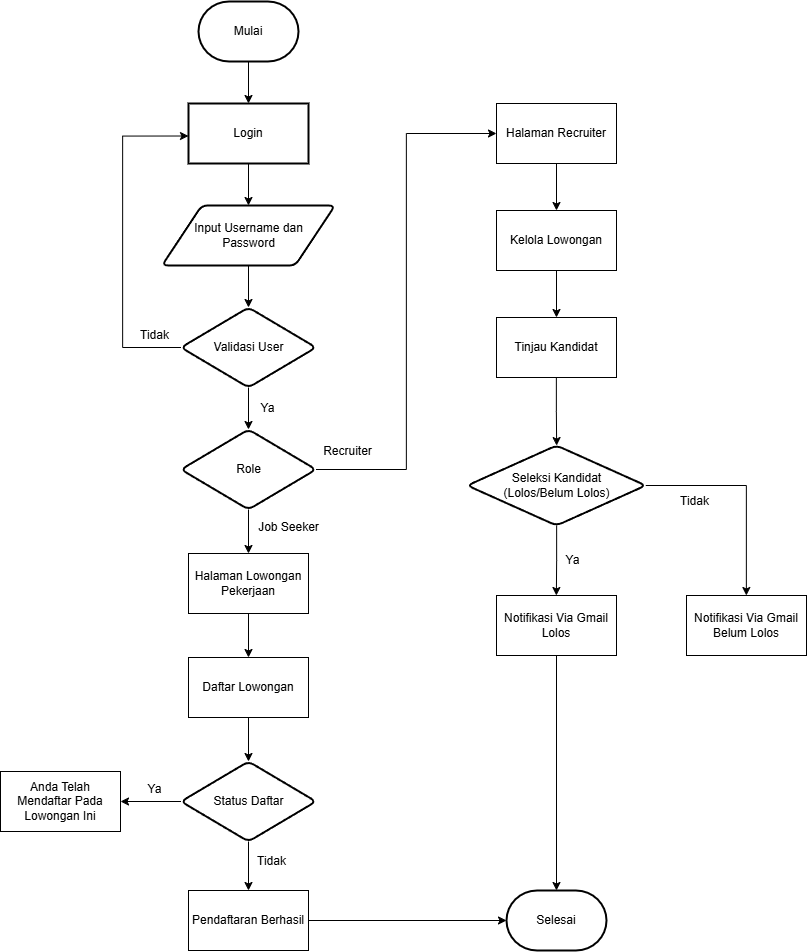

The diagram above was exported from draw.io. Its source (the exported page's mxGraphModel, read from the mxfile embedded in the PNG):
<mxGraphModel dx="2977" dy="1506" grid="0" gridSize="10" guides="1" tooltips="1" connect="1" arrows="1" fold="1" page="1" pageScale="1" pageWidth="1100" pageHeight="1700" background="#ffffff" math="0" shadow="0">
  <root>
    <mxCell id="0" />
    <mxCell id="1" parent="0" />
    <mxCell id="cQGxlPouLz35TZVU5F6G-3" value="" style="edgeStyle=orthogonalEdgeStyle;rounded=0;orthogonalLoop=1;jettySize=auto;html=1;" parent="1" source="cQGxlPouLz35TZVU5F6G-1" target="cQGxlPouLz35TZVU5F6G-2" edge="1">
      <mxGeometry relative="1" as="geometry" />
    </mxCell>
    <mxCell id="cQGxlPouLz35TZVU5F6G-1" value="Mulai" style="strokeWidth=2;html=1;shape=mxgraph.flowchart.terminator;whiteSpace=wrap;" parent="1" vertex="1">
      <mxGeometry x="344" y="196" width="100" height="60" as="geometry" />
    </mxCell>
    <mxCell id="cQGxlPouLz35TZVU5F6G-5" value="" style="edgeStyle=orthogonalEdgeStyle;rounded=0;orthogonalLoop=1;jettySize=auto;html=1;" parent="1" source="cQGxlPouLz35TZVU5F6G-2" target="cQGxlPouLz35TZVU5F6G-4" edge="1">
      <mxGeometry relative="1" as="geometry" />
    </mxCell>
    <mxCell id="cQGxlPouLz35TZVU5F6G-2" value="Login" style="whiteSpace=wrap;html=1;strokeWidth=2;" parent="1" vertex="1">
      <mxGeometry x="334" y="298" width="120" height="60" as="geometry" />
    </mxCell>
    <mxCell id="cQGxlPouLz35TZVU5F6G-8" value="" style="edgeStyle=orthogonalEdgeStyle;rounded=0;orthogonalLoop=1;jettySize=auto;html=1;" parent="1" source="cQGxlPouLz35TZVU5F6G-4" target="cQGxlPouLz35TZVU5F6G-7" edge="1">
      <mxGeometry relative="1" as="geometry" />
    </mxCell>
    <mxCell id="cQGxlPouLz35TZVU5F6G-4" value="Input Username dan&lt;div&gt;Password&lt;/div&gt;" style="shape=parallelogram;html=1;strokeWidth=2;perimeter=parallelogramPerimeter;whiteSpace=wrap;rounded=1;arcSize=12;size=0.23;" parent="1" vertex="1">
      <mxGeometry x="307.5" y="400" width="173" height="60" as="geometry" />
    </mxCell>
    <mxCell id="cQGxlPouLz35TZVU5F6G-9" style="edgeStyle=orthogonalEdgeStyle;rounded=0;orthogonalLoop=1;jettySize=auto;html=1;entryX=0;entryY=0.75;entryDx=0;entryDy=0;exitX=0;exitY=0.5;exitDx=0;exitDy=0;" parent="1" source="cQGxlPouLz35TZVU5F6G-7" edge="1">
      <mxGeometry relative="1" as="geometry">
        <mxPoint x="326.5" y="529.5" as="sourcePoint" />
        <mxPoint x="334" y="330.5" as="targetPoint" />
        <Array as="points">
          <mxPoint x="268" y="542" />
          <mxPoint x="268" y="331" />
        </Array>
      </mxGeometry>
    </mxCell>
    <mxCell id="cQGxlPouLz35TZVU5F6G-13" value="" style="edgeStyle=orthogonalEdgeStyle;rounded=0;orthogonalLoop=1;jettySize=auto;html=1;" parent="1" source="cQGxlPouLz35TZVU5F6G-7" target="cQGxlPouLz35TZVU5F6G-12" edge="1">
      <mxGeometry relative="1" as="geometry" />
    </mxCell>
    <mxCell id="cQGxlPouLz35TZVU5F6G-7" value="Validasi User" style="rhombus;whiteSpace=wrap;html=1;strokeWidth=2;rounded=1;arcSize=12;" parent="1" vertex="1">
      <mxGeometry x="326.5" y="502" width="135" height="80" as="geometry" />
    </mxCell>
    <mxCell id="cQGxlPouLz35TZVU5F6G-11" value="Tidak" style="text;html=1;align=center;verticalAlign=middle;resizable=0;points=[];autosize=1;strokeColor=none;fillColor=none;" parent="1" vertex="1">
      <mxGeometry x="277" y="517" width="47" height="26" as="geometry" />
    </mxCell>
    <mxCell id="cQGxlPouLz35TZVU5F6G-15" style="edgeStyle=orthogonalEdgeStyle;rounded=0;orthogonalLoop=1;jettySize=auto;html=1;entryX=0;entryY=0.5;entryDx=0;entryDy=0;" parent="1" source="cQGxlPouLz35TZVU5F6G-12" target="cQGxlPouLz35TZVU5F6G-14" edge="1">
      <mxGeometry relative="1" as="geometry" />
    </mxCell>
    <mxCell id="cQGxlPouLz35TZVU5F6G-18" value="" style="edgeStyle=orthogonalEdgeStyle;rounded=0;orthogonalLoop=1;jettySize=auto;html=1;" parent="1" source="cQGxlPouLz35TZVU5F6G-12" target="cQGxlPouLz35TZVU5F6G-17" edge="1">
      <mxGeometry relative="1" as="geometry" />
    </mxCell>
    <mxCell id="cQGxlPouLz35TZVU5F6G-12" value="Role" style="rhombus;whiteSpace=wrap;html=1;strokeWidth=2;rounded=1;arcSize=12;" parent="1" vertex="1">
      <mxGeometry x="326.5" y="624" width="135" height="80" as="geometry" />
    </mxCell>
    <mxCell id="M96wuMM9piXRPavSma88-3" value="" style="edgeStyle=orthogonalEdgeStyle;rounded=0;orthogonalLoop=1;jettySize=auto;html=1;" edge="1" parent="1" source="cQGxlPouLz35TZVU5F6G-14" target="M96wuMM9piXRPavSma88-2">
      <mxGeometry relative="1" as="geometry" />
    </mxCell>
    <mxCell id="cQGxlPouLz35TZVU5F6G-14" value="Halaman Recruiter" style="whiteSpace=wrap;html=1;" parent="1" vertex="1">
      <mxGeometry x="642" y="298" width="120" height="60" as="geometry" />
    </mxCell>
    <mxCell id="cQGxlPouLz35TZVU5F6G-16" value="Recruiter" style="text;html=1;align=center;verticalAlign=middle;resizable=0;points=[];autosize=1;strokeColor=none;fillColor=none;" parent="1" vertex="1">
      <mxGeometry x="460" y="633" width="67" height="26" as="geometry" />
    </mxCell>
    <mxCell id="cQGxlPouLz35TZVU5F6G-23" value="" style="edgeStyle=orthogonalEdgeStyle;rounded=0;orthogonalLoop=1;jettySize=auto;html=1;" parent="1" source="cQGxlPouLz35TZVU5F6G-17" target="cQGxlPouLz35TZVU5F6G-22" edge="1">
      <mxGeometry relative="1" as="geometry" />
    </mxCell>
    <mxCell id="cQGxlPouLz35TZVU5F6G-17" value="Halaman Lowongan&lt;div&gt;Pekerjaan&lt;/div&gt;" style="whiteSpace=wrap;html=1;" parent="1" vertex="1">
      <mxGeometry x="334" y="748" width="120" height="60" as="geometry" />
    </mxCell>
    <mxCell id="cQGxlPouLz35TZVU5F6G-27" value="" style="edgeStyle=orthogonalEdgeStyle;rounded=0;orthogonalLoop=1;jettySize=auto;html=1;" parent="1" source="cQGxlPouLz35TZVU5F6G-22" target="cQGxlPouLz35TZVU5F6G-26" edge="1">
      <mxGeometry relative="1" as="geometry" />
    </mxCell>
    <mxCell id="cQGxlPouLz35TZVU5F6G-22" value="Daftar Lowongan" style="whiteSpace=wrap;html=1;" parent="1" vertex="1">
      <mxGeometry x="334" y="852" width="120" height="60" as="geometry" />
    </mxCell>
    <mxCell id="cQGxlPouLz35TZVU5F6G-31" value="" style="edgeStyle=orthogonalEdgeStyle;rounded=0;orthogonalLoop=1;jettySize=auto;html=1;" parent="1" source="cQGxlPouLz35TZVU5F6G-26" target="cQGxlPouLz35TZVU5F6G-30" edge="1">
      <mxGeometry relative="1" as="geometry" />
    </mxCell>
    <mxCell id="cQGxlPouLz35TZVU5F6G-35" value="" style="edgeStyle=orthogonalEdgeStyle;rounded=0;orthogonalLoop=1;jettySize=auto;html=1;" parent="1" source="cQGxlPouLz35TZVU5F6G-26" target="cQGxlPouLz35TZVU5F6G-34" edge="1">
      <mxGeometry relative="1" as="geometry" />
    </mxCell>
    <mxCell id="cQGxlPouLz35TZVU5F6G-26" value="Status Daftar" style="rhombus;whiteSpace=wrap;html=1;strokeWidth=2;rounded=1;arcSize=12;" parent="1" vertex="1">
      <mxGeometry x="326.5" y="956" width="135" height="80" as="geometry" />
    </mxCell>
    <mxCell id="cQGxlPouLz35TZVU5F6G-30" value="Anda Telah&lt;div&gt;Mendaftar Pada Lowongan Ini&lt;/div&gt;" style="whiteSpace=wrap;html=1;" parent="1" vertex="1">
      <mxGeometry x="146" y="966" width="120" height="60" as="geometry" />
    </mxCell>
    <mxCell id="cQGxlPouLz35TZVU5F6G-32" value="Ya" style="text;html=1;align=center;verticalAlign=middle;resizable=0;points=[];autosize=1;strokeColor=none;fillColor=none;" parent="1" vertex="1">
      <mxGeometry x="284.5" y="971" width="32" height="26" as="geometry" />
    </mxCell>
    <mxCell id="cQGxlPouLz35TZVU5F6G-33" value="Ya" style="text;html=1;align=center;verticalAlign=middle;resizable=0;points=[];autosize=1;strokeColor=none;fillColor=none;" parent="1" vertex="1">
      <mxGeometry x="397" y="590" width="32" height="26" as="geometry" />
    </mxCell>
    <mxCell id="cQGxlPouLz35TZVU5F6G-34" value="Pendaftaran Berhasil" style="whiteSpace=wrap;html=1;" parent="1" vertex="1">
      <mxGeometry x="334" y="1085" width="120" height="60" as="geometry" />
    </mxCell>
    <mxCell id="cQGxlPouLz35TZVU5F6G-36" value="Tidak" style="text;html=1;align=center;verticalAlign=middle;resizable=0;points=[];autosize=1;strokeColor=none;fillColor=none;" parent="1" vertex="1">
      <mxGeometry x="394" y="1043" width="47" height="26" as="geometry" />
    </mxCell>
    <mxCell id="cQGxlPouLz35TZVU5F6G-37" value="Job Seeker" style="text;html=1;align=center;verticalAlign=middle;resizable=0;points=[];autosize=1;strokeColor=none;fillColor=none;" parent="1" vertex="1">
      <mxGeometry x="394" y="709" width="79" height="26" as="geometry" />
    </mxCell>
    <mxCell id="cQGxlPouLz35TZVU5F6G-43" value="" style="edgeStyle=orthogonalEdgeStyle;rounded=0;orthogonalLoop=1;jettySize=auto;html=1;" parent="1" source="cQGxlPouLz35TZVU5F6G-38" target="cQGxlPouLz35TZVU5F6G-42" edge="1">
      <mxGeometry relative="1" as="geometry" />
    </mxCell>
    <mxCell id="cQGxlPouLz35TZVU5F6G-38" value="Tinjau Kandidat" style="whiteSpace=wrap;html=1;" parent="1" vertex="1">
      <mxGeometry x="642" y="512" width="120" height="60" as="geometry" />
    </mxCell>
    <mxCell id="cQGxlPouLz35TZVU5F6G-48" value="" style="edgeStyle=orthogonalEdgeStyle;rounded=0;orthogonalLoop=1;jettySize=auto;html=1;" parent="1" source="cQGxlPouLz35TZVU5F6G-42" target="cQGxlPouLz35TZVU5F6G-46" edge="1">
      <mxGeometry relative="1" as="geometry" />
    </mxCell>
    <mxCell id="cQGxlPouLz35TZVU5F6G-50" value="" style="edgeStyle=orthogonalEdgeStyle;rounded=0;orthogonalLoop=1;jettySize=auto;html=1;" parent="1" source="cQGxlPouLz35TZVU5F6G-42" target="cQGxlPouLz35TZVU5F6G-47" edge="1">
      <mxGeometry relative="1" as="geometry" />
    </mxCell>
    <mxCell id="cQGxlPouLz35TZVU5F6G-42" value="Seleksi Kandidat&lt;div&gt;(Lolos/Belum Lolos)&lt;/div&gt;" style="rhombus;whiteSpace=wrap;html=1;strokeWidth=2;rounded=1;arcSize=12;" parent="1" vertex="1">
      <mxGeometry x="612.75" y="640" width="178.5" height="80" as="geometry" />
    </mxCell>
    <mxCell id="cQGxlPouLz35TZVU5F6G-46" value="Notifikasi Via Gmail&lt;div&gt;Belum Lolos&lt;/div&gt;" style="whiteSpace=wrap;html=1;" parent="1" vertex="1">
      <mxGeometry x="832" y="790" width="120" height="60" as="geometry" />
    </mxCell>
    <mxCell id="cQGxlPouLz35TZVU5F6G-47" value="Notifikasi Via Gmail&lt;div&gt;Lolos&lt;/div&gt;" style="whiteSpace=wrap;html=1;" parent="1" vertex="1">
      <mxGeometry x="642" y="790" width="120" height="60" as="geometry" />
    </mxCell>
    <mxCell id="cQGxlPouLz35TZVU5F6G-49" value="Tidak" style="text;html=1;align=center;verticalAlign=middle;resizable=0;points=[];autosize=1;strokeColor=none;fillColor=none;" parent="1" vertex="1">
      <mxGeometry x="817" y="683" width="47" height="26" as="geometry" />
    </mxCell>
    <mxCell id="cQGxlPouLz35TZVU5F6G-51" value="Ya" style="text;html=1;align=center;verticalAlign=middle;resizable=0;points=[];autosize=1;strokeColor=none;fillColor=none;" parent="1" vertex="1">
      <mxGeometry x="702" y="742" width="32" height="26" as="geometry" />
    </mxCell>
    <mxCell id="NRBr392FN5e_C0ki4QNs-1" value="Selesai" style="strokeWidth=2;html=1;shape=mxgraph.flowchart.terminator;whiteSpace=wrap;" parent="1" vertex="1">
      <mxGeometry x="652" y="1085" width="100" height="60" as="geometry" />
    </mxCell>
    <mxCell id="NRBr392FN5e_C0ki4QNs-3" style="edgeStyle=orthogonalEdgeStyle;rounded=0;orthogonalLoop=1;jettySize=auto;html=1;entryX=0;entryY=0.5;entryDx=0;entryDy=0;entryPerimeter=0;" parent="1" source="cQGxlPouLz35TZVU5F6G-34" target="NRBr392FN5e_C0ki4QNs-1" edge="1">
      <mxGeometry relative="1" as="geometry" />
    </mxCell>
    <mxCell id="NRBr392FN5e_C0ki4QNs-4" style="edgeStyle=orthogonalEdgeStyle;rounded=0;orthogonalLoop=1;jettySize=auto;html=1;entryX=0.5;entryY=0;entryDx=0;entryDy=0;entryPerimeter=0;" parent="1" source="cQGxlPouLz35TZVU5F6G-47" target="NRBr392FN5e_C0ki4QNs-1" edge="1">
      <mxGeometry relative="1" as="geometry" />
    </mxCell>
    <mxCell id="M96wuMM9piXRPavSma88-4" value="" style="edgeStyle=orthogonalEdgeStyle;rounded=0;orthogonalLoop=1;jettySize=auto;html=1;" edge="1" parent="1" source="M96wuMM9piXRPavSma88-2" target="cQGxlPouLz35TZVU5F6G-38">
      <mxGeometry relative="1" as="geometry" />
    </mxCell>
    <mxCell id="M96wuMM9piXRPavSma88-2" value="Kelola Lowongan" style="whiteSpace=wrap;html=1;" vertex="1" parent="1">
      <mxGeometry x="642" y="405" width="120" height="60" as="geometry" />
    </mxCell>
  </root>
</mxGraphModel>